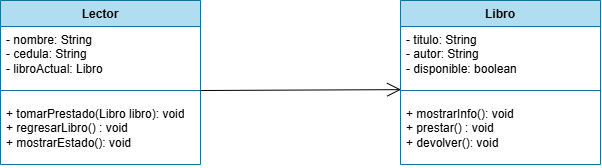

The diagram above was exported from draw.io. Its source (the exported page's mxGraphModel, read from the mxfile embedded in the PNG):
<mxGraphModel dx="1178" dy="619" grid="1" gridSize="10" guides="1" tooltips="1" connect="1" arrows="1" fold="1" page="1" pageScale="1" pageWidth="827" pageHeight="1169" background="light-dark(#ffffff, #121212)" math="0" shadow="0">
  <root>
    <mxCell id="0" />
    <mxCell id="1" parent="0" />
    <mxCell id="YSBztvyv18bZFU-KT3Ph-1" parent="1" style="swimlane;fontStyle=1;align=center;verticalAlign=top;childLayout=stackLayout;horizontal=1;startSize=26;horizontalStack=0;resizeParent=1;resizeParentMax=0;resizeLast=0;collapsible=1;marginBottom=0;whiteSpace=wrap;html=1;fillColor=#b1ddf0;strokeColor=#10739e;" value="Lector" vertex="1">
      <mxGeometry height="164" width="200" x="127" y="260" as="geometry" />
    </mxCell>
    <mxCell id="YSBztvyv18bZFU-KT3Ph-2" parent="YSBztvyv18bZFU-KT3Ph-1" style="text;strokeColor=none;fillColor=none;align=left;verticalAlign=top;spacingLeft=4;spacingRight=4;overflow=hidden;rotatable=0;points=[[0,0.5],[1,0.5]];portConstraint=eastwest;whiteSpace=wrap;html=1;" value="- nombre: String&lt;div&gt;- cedula: String&lt;/div&gt;&lt;div&gt;- libroActual: Libro&lt;/div&gt;&lt;div&gt;&lt;div&gt;&lt;br&gt;&lt;/div&gt;&lt;/div&gt;" vertex="1">
      <mxGeometry height="54" width="200" y="26" as="geometry" />
    </mxCell>
    <mxCell id="YSBztvyv18bZFU-KT3Ph-3" parent="YSBztvyv18bZFU-KT3Ph-1" style="line;strokeWidth=1;fillColor=none;align=left;verticalAlign=middle;spacingTop=-1;spacingLeft=3;spacingRight=3;rotatable=0;labelPosition=right;points=[];portConstraint=eastwest;strokeColor=inherit;labelPerimeter=1;" value="" vertex="1">
      <mxGeometry height="20" width="200" y="80" as="geometry" />
    </mxCell>
    <mxCell id="YSBztvyv18bZFU-KT3Ph-4" parent="YSBztvyv18bZFU-KT3Ph-1" style="text;strokeColor=none;fillColor=none;align=left;verticalAlign=top;spacingLeft=4;spacingRight=4;overflow=hidden;rotatable=0;points=[[0,0.5],[1,0.5]];portConstraint=eastwest;whiteSpace=wrap;html=1;" value="+&amp;nbsp;tomarPrestado(Libro libro): void&lt;div&gt;+&amp;nbsp;regresarLibro() : void&lt;/div&gt;&lt;div&gt;+&amp;nbsp;mostrarEstado(): void&lt;/div&gt;" vertex="1">
      <mxGeometry height="64" width="200" y="100" as="geometry" />
    </mxCell>
    <mxCell id="YSBztvyv18bZFU-KT3Ph-5" parent="1" style="swimlane;fontStyle=1;align=center;verticalAlign=top;childLayout=stackLayout;horizontal=1;startSize=26;horizontalStack=0;resizeParent=1;resizeParentMax=0;resizeLast=0;collapsible=1;marginBottom=0;whiteSpace=wrap;html=1;fillColor=#b1ddf0;strokeColor=#10739e;" value="Libro" vertex="1">
      <mxGeometry height="164" width="200" x="527" y="260" as="geometry" />
    </mxCell>
    <mxCell id="4jHw1KkQTvotSPCI7ES0-1" parent="YSBztvyv18bZFU-KT3Ph-5" style="text;strokeColor=none;fillColor=none;align=left;verticalAlign=top;spacingLeft=4;spacingRight=4;overflow=hidden;rotatable=0;points=[[0,0.5],[1,0.5]];portConstraint=eastwest;whiteSpace=wrap;html=1;" value="- titulo: String&lt;div&gt;- autor: String&lt;/div&gt;&lt;div&gt;- disponible: boolean&lt;/div&gt;&lt;div&gt;&lt;div&gt;&lt;br&gt;&lt;/div&gt;&lt;/div&gt;" vertex="1">
      <mxGeometry height="54" width="200" y="26" as="geometry" />
    </mxCell>
    <mxCell id="YSBztvyv18bZFU-KT3Ph-7" parent="YSBztvyv18bZFU-KT3Ph-5" style="line;strokeWidth=1;fillColor=none;align=left;verticalAlign=middle;spacingTop=-1;spacingLeft=3;spacingRight=3;rotatable=0;labelPosition=right;points=[];portConstraint=eastwest;strokeColor=inherit;labelPerimeter=1;" value="" vertex="1">
      <mxGeometry height="20" width="200" y="80" as="geometry" />
    </mxCell>
    <mxCell id="YSBztvyv18bZFU-KT3Ph-8" parent="YSBztvyv18bZFU-KT3Ph-5" style="text;strokeColor=none;fillColor=none;align=left;verticalAlign=top;spacingLeft=4;spacingRight=4;overflow=hidden;rotatable=0;points=[[0,0.5],[1,0.5]];portConstraint=eastwest;whiteSpace=wrap;html=1;" value="+&amp;nbsp;mostrarInfo(): void&lt;div&gt;+ prestar() : void&lt;/div&gt;&lt;div&gt;+ devolver(): void&lt;/div&gt;" vertex="1">
      <mxGeometry height="64" width="200" y="100" as="geometry" />
    </mxCell>
    <mxCell id="YSBztvyv18bZFU-KT3Ph-9" edge="1" parent="1" style="endArrow=open;endFill=1;endSize=12;html=1;rounded=0;defaultLabelBackgroundColor=page;entryX=0.003;entryY=0.457;entryDx=0;entryDy=0;entryPerimeter=0;" target="YSBztvyv18bZFU-KT3Ph-7" value="">
      <mxGeometry relative="1" width="160" as="geometry">
        <mxPoint x="327" y="350" as="sourcePoint" />
        <mxPoint x="487" y="350" as="targetPoint" />
      </mxGeometry>
    </mxCell>
  </root>
</mxGraphModel>